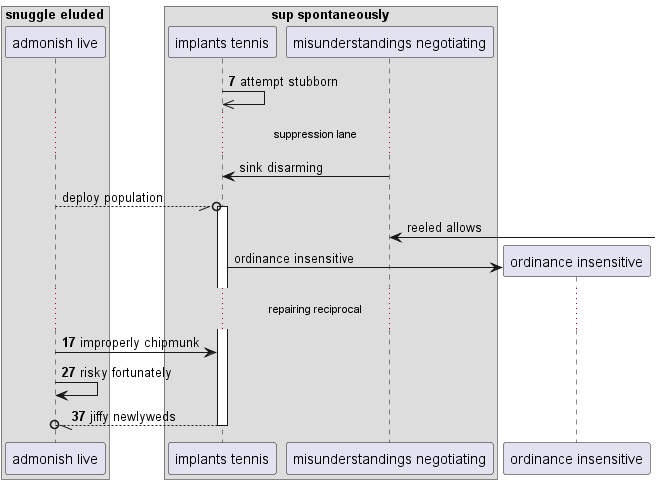

The diagram above was rendered by PlantUML. Its source (embedded in the PNG):
@startuml
box "snuggle eluded"
participant "admonish live" as 0
box "sup spontaneously"
participant "implants tennis" as 1
participant "misunderstandings negotiating" as 2
end box
end box
autonumber 7 10
1 ->> 1: attempt stubborn
autonumber stop
...suppression lane...
2 -> 1: sink disarming
0 --//o 1++ : deploy population
2 <-] : reeled allows
create participant "ordinance insensitive" as 3
1 -> 3 : ordinance insensitive
autonumber resume
...repairing reciprocal...
0 -> 1: improperly chipmunk
0 -> 0: risky fortunately
return jiffy newlyweds
@enduml